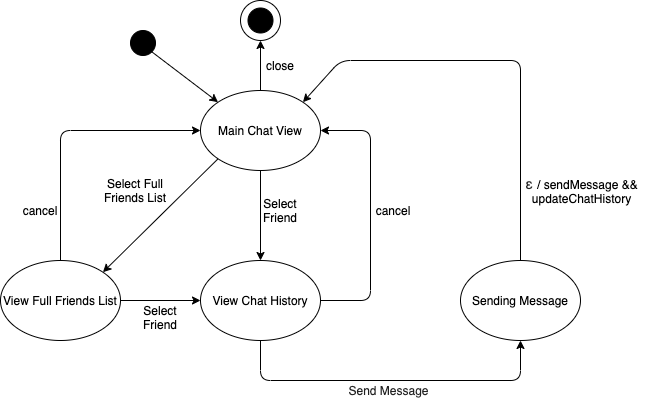

The diagram above was exported from draw.io. Its source (the exported page's mxGraphModel, read from the mxfile embedded in the PNG):
<mxGraphModel dx="808" dy="563" grid="1" gridSize="10" guides="1" tooltips="1" connect="1" arrows="1" fold="1" page="1" pageScale="1" pageWidth="1700" pageHeight="1100" math="0" shadow="0">
  <root>
    <mxCell id="0" />
    <mxCell id="1" parent="0" />
    <mxCell id="2" value="Main Chat View" style="ellipse;whiteSpace=wrap;html=1;" vertex="1" parent="1">
      <mxGeometry x="790" y="510" width="120" height="80" as="geometry" />
    </mxCell>
    <mxCell id="3" value="View Chat History" style="ellipse;whiteSpace=wrap;html=1;" vertex="1" parent="1">
      <mxGeometry x="790" y="680" width="120" height="80" as="geometry" />
    </mxCell>
    <mxCell id="4" value="View Full Friends List" style="ellipse;whiteSpace=wrap;html=1;" vertex="1" parent="1">
      <mxGeometry x="590" y="680" width="120" height="80" as="geometry" />
    </mxCell>
    <mxCell id="5" value="Sending Message" style="ellipse;whiteSpace=wrap;html=1;" vertex="1" parent="1">
      <mxGeometry x="1050" y="680" width="120" height="80" as="geometry" />
    </mxCell>
    <mxCell id="6" value="" style="ellipse;whiteSpace=wrap;html=1;aspect=fixed;strokeColor=#000000;fillColor=#000000;" vertex="1" parent="1">
      <mxGeometry x="720" y="450" width="25" height="25" as="geometry" />
    </mxCell>
    <mxCell id="7" value="" style="endArrow=classic;html=1;strokeColor=#000000;entryX=0;entryY=0;entryDx=0;entryDy=0;exitX=1;exitY=1;exitDx=0;exitDy=0;" edge="1" source="6" target="2" parent="1">
      <mxGeometry width="50" height="50" relative="1" as="geometry">
        <mxPoint x="650" y="600" as="sourcePoint" />
        <mxPoint x="807.5735931288068" y="521.7157287525381" as="targetPoint" />
      </mxGeometry>
    </mxCell>
    <mxCell id="8" value="" style="endArrow=classic;html=1;strokeColor=#000000;entryX=0.5;entryY=1;entryDx=0;entryDy=0;exitX=0.5;exitY=0;exitDx=0;exitDy=0;" edge="1" source="2" target="25" parent="1">
      <mxGeometry width="50" height="50" relative="1" as="geometry">
        <mxPoint x="892.4264068711927" y="521.7157287525381" as="sourcePoint" />
        <mxPoint x="1040" y="570" as="targetPoint" />
      </mxGeometry>
    </mxCell>
    <mxCell id="9" value="close" style="text;html=1;strokeColor=none;fillColor=none;align=center;verticalAlign=middle;whiteSpace=wrap;rounded=0;" vertex="1" parent="1">
      <mxGeometry x="850" y="475" width="40" height="20" as="geometry" />
    </mxCell>
    <mxCell id="10" value="" style="endArrow=classic;html=1;exitX=0.5;exitY=1;exitDx=0;exitDy=0;entryX=0.5;entryY=0;entryDx=0;entryDy=0;" edge="1" source="2" target="3" parent="1">
      <mxGeometry width="50" height="50" relative="1" as="geometry">
        <mxPoint x="730" y="660" as="sourcePoint" />
        <mxPoint x="780" y="610" as="targetPoint" />
      </mxGeometry>
    </mxCell>
    <mxCell id="11" value="" style="endArrow=classic;html=1;exitX=1;exitY=0.5;exitDx=0;exitDy=0;entryX=1;entryY=0.5;entryDx=0;entryDy=0;" edge="1" source="3" target="2" parent="1">
      <mxGeometry width="50" height="50" relative="1" as="geometry">
        <mxPoint x="950" y="730" as="sourcePoint" />
        <mxPoint x="1000" y="680" as="targetPoint" />
        <Array as="points">
          <mxPoint x="960" y="720" />
          <mxPoint x="960" y="550" />
        </Array>
      </mxGeometry>
    </mxCell>
    <mxCell id="12" value="cancel" style="text;html=1;strokeColor=none;fillColor=none;align=center;verticalAlign=middle;whiteSpace=wrap;rounded=0;" vertex="1" parent="1">
      <mxGeometry x="962.5" y="620" width="40" height="20" as="geometry" />
    </mxCell>
    <mxCell id="13" value="Select Friend" style="text;html=1;strokeColor=none;fillColor=none;align=center;verticalAlign=middle;whiteSpace=wrap;rounded=0;" vertex="1" parent="1">
      <mxGeometry x="850" y="620" width="40" height="20" as="geometry" />
    </mxCell>
    <mxCell id="14" value="" style="endArrow=classic;html=1;entryX=1;entryY=0;entryDx=0;entryDy=0;exitX=0;exitY=1;exitDx=0;exitDy=0;" edge="1" source="2" target="4" parent="1">
      <mxGeometry width="50" height="50" relative="1" as="geometry">
        <mxPoint x="630" y="630" as="sourcePoint" />
        <mxPoint x="680" y="580" as="targetPoint" />
      </mxGeometry>
    </mxCell>
    <mxCell id="15" value="" style="endArrow=classic;html=1;exitX=0.5;exitY=0;exitDx=0;exitDy=0;entryX=0;entryY=0.5;entryDx=0;entryDy=0;" edge="1" source="4" target="2" parent="1">
      <mxGeometry width="50" height="50" relative="1" as="geometry">
        <mxPoint x="620" y="640" as="sourcePoint" />
        <mxPoint x="670" y="590" as="targetPoint" />
        <Array as="points">
          <mxPoint x="650" y="550" />
        </Array>
      </mxGeometry>
    </mxCell>
    <mxCell id="16" value="cancel" style="text;html=1;strokeColor=none;fillColor=none;align=center;verticalAlign=middle;whiteSpace=wrap;rounded=0;" vertex="1" parent="1">
      <mxGeometry x="610" y="620" width="40" height="20" as="geometry" />
    </mxCell>
    <mxCell id="17" value="Select Full Friends List" style="text;html=1;strokeColor=none;fillColor=none;align=center;verticalAlign=middle;whiteSpace=wrap;rounded=0;" vertex="1" parent="1">
      <mxGeometry x="690" y="600" width="70" height="20" as="geometry" />
    </mxCell>
    <mxCell id="18" value="" style="endArrow=classic;html=1;entryX=0;entryY=0.5;entryDx=0;entryDy=0;exitX=1;exitY=0.5;exitDx=0;exitDy=0;" edge="1" source="4" target="3" parent="1">
      <mxGeometry width="50" height="50" relative="1" as="geometry">
        <mxPoint x="680" y="860" as="sourcePoint" />
        <mxPoint x="730" y="810" as="targetPoint" />
      </mxGeometry>
    </mxCell>
    <mxCell id="19" value="Select Friend" style="text;html=1;strokeColor=none;fillColor=none;align=center;verticalAlign=middle;whiteSpace=wrap;rounded=0;" vertex="1" parent="1">
      <mxGeometry x="730" y="727" width="40" height="20" as="geometry" />
    </mxCell>
    <mxCell id="20" value="" style="endArrow=classic;html=1;exitX=0.5;exitY=1;exitDx=0;exitDy=0;entryX=0.5;entryY=1;entryDx=0;entryDy=0;" edge="1" source="3" target="5" parent="1">
      <mxGeometry width="50" height="50" relative="1" as="geometry">
        <mxPoint x="850" y="880" as="sourcePoint" />
        <mxPoint x="900" y="830" as="targetPoint" />
        <Array as="points">
          <mxPoint x="850" y="800" />
          <mxPoint x="1110" y="800" />
        </Array>
      </mxGeometry>
    </mxCell>
    <mxCell id="21" value="&lt;font style=&quot;font-size: 12px&quot;&gt;&lt;font color=&quot;#222222&quot; face=&quot;sans-serif&quot; style=&quot;font-size: 12px&quot;&gt;&lt;span style=&quot;background-color: rgb(255 , 255 , 255)&quot;&gt;Send Message&lt;/span&gt;&lt;/font&gt;&lt;/font&gt;" style="text;html=1;strokeColor=none;fillColor=none;align=center;verticalAlign=middle;whiteSpace=wrap;rounded=0;" vertex="1" parent="1">
      <mxGeometry x="907" y="800" width="143" height="20" as="geometry" />
    </mxCell>
    <mxCell id="22" value="" style="endArrow=classic;html=1;entryX=1;entryY=0;entryDx=0;entryDy=0;exitX=0.5;exitY=0;exitDx=0;exitDy=0;" edge="1" source="5" target="2" parent="1">
      <mxGeometry width="50" height="50" relative="1" as="geometry">
        <mxPoint x="1080" y="610" as="sourcePoint" />
        <mxPoint x="1110" y="540" as="targetPoint" />
        <Array as="points">
          <mxPoint x="1110" y="480" />
          <mxPoint x="930" y="480" />
        </Array>
      </mxGeometry>
    </mxCell>
    <mxCell id="23" value="" style="group" vertex="1" connectable="0" parent="1">
      <mxGeometry x="830" y="420" width="40" height="40" as="geometry" />
    </mxCell>
    <mxCell id="24" value="" style="ellipse;whiteSpace=wrap;html=1;aspect=fixed;strokeColor=#000000;fillColor=#000000;" vertex="1" parent="23">
      <mxGeometry x="7.5" y="7.5" width="25" height="25" as="geometry" />
    </mxCell>
    <mxCell id="25" value="" style="ellipse;whiteSpace=wrap;html=1;aspect=fixed;strokeColor=#000000;fillColor=none;" vertex="1" parent="23">
      <mxGeometry width="40" height="40" as="geometry" />
    </mxCell>
    <mxCell id="26" value="&lt;font style=&quot;font-size: 12px&quot;&gt;&lt;span style=&quot;color: rgb(34 , 34 , 34) ; font-family: sans-serif ; font-size: 14px ; background-color: rgb(255 , 255 , 255)&quot;&gt;ε&amp;nbsp;&lt;/span&gt;/ sendMessage&lt;/font&gt;&amp;nbsp;&amp;amp;&amp;amp; updateChatHistory" style="text;html=1;strokeColor=none;fillColor=none;align=center;verticalAlign=middle;whiteSpace=wrap;rounded=0;" vertex="1" parent="1">
      <mxGeometry x="1100" y="600" width="143" height="20" as="geometry" />
    </mxCell>
  </root>
</mxGraphModel>